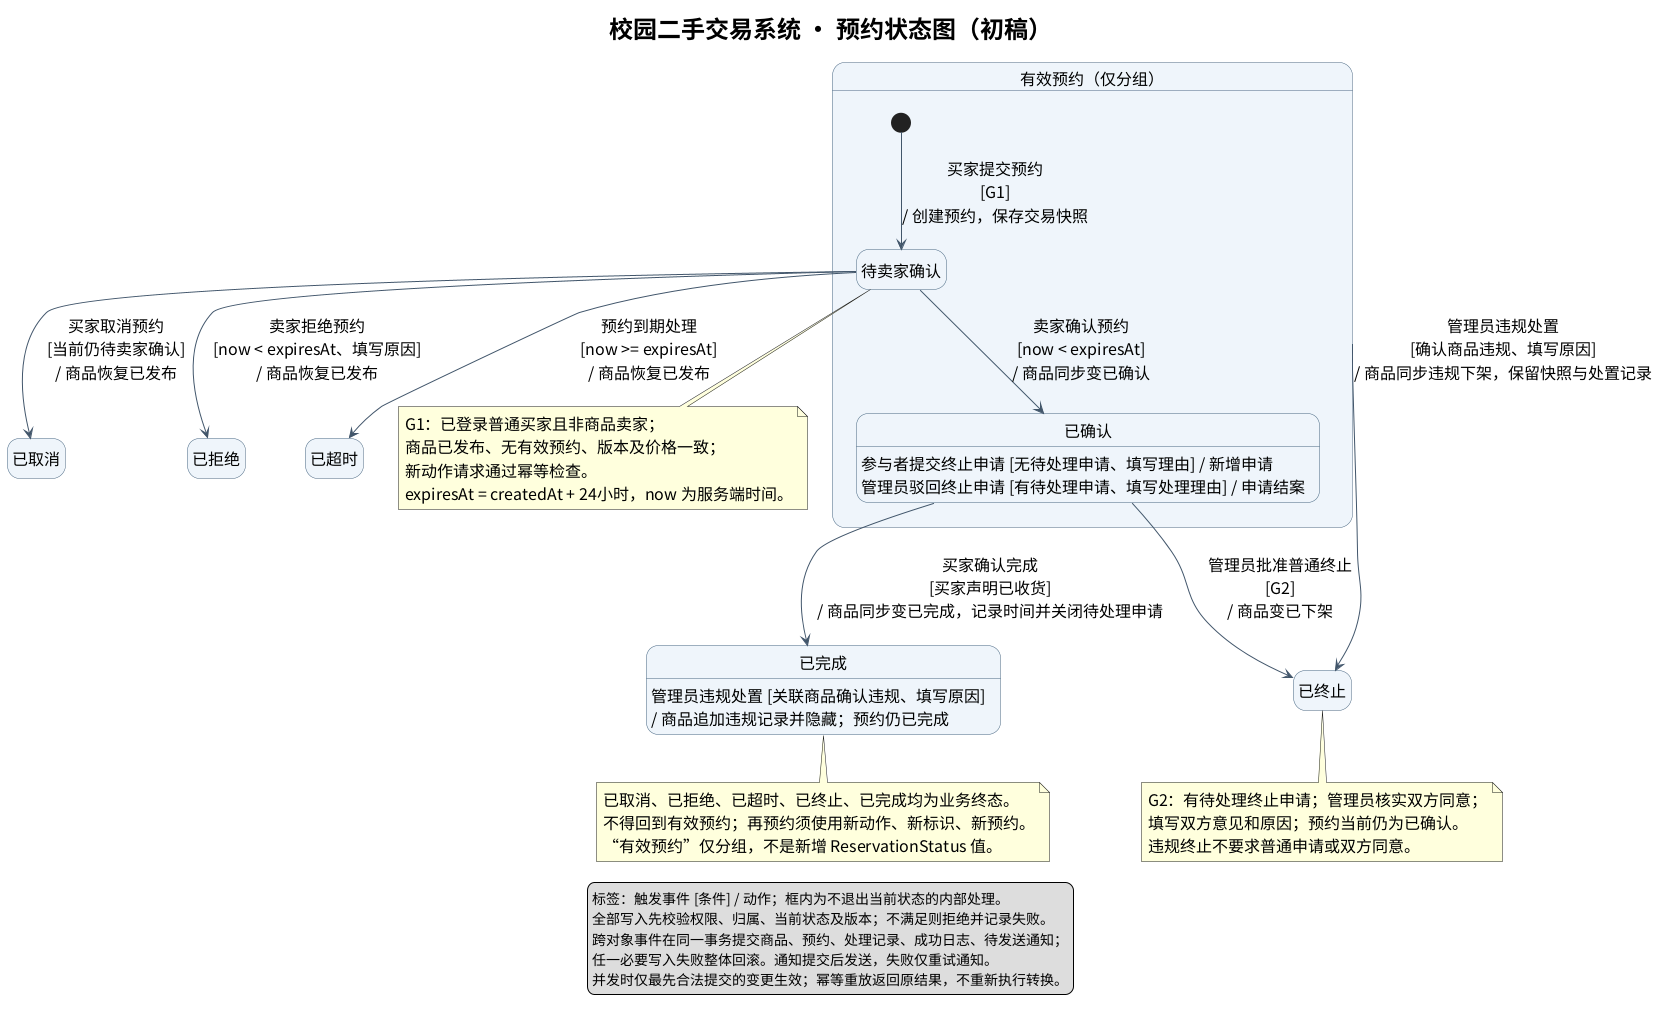

The diagram above was rendered by PlantUML. Its source (embedded in the PNG):
@startuml
skinparam defaultFontName Noto Sans CJK SC
skinparam defaultFontSize 16
skinparam titleFontSize 24
skinparam shadowing false
skinparam stateBackgroundColor #EEF5FA
skinparam stateBorderColor #486581
skinparam ArrowColor #42566B
skinparam nodesep 35
skinparam ranksep 45
hide empty description
top to bottom direction
title 校园二手交易系统 · 预约状态图（初稿）
state "有效预约（仅分组）" as Active {
 state "待卖家确认" as Waiting
 state "已确认" as Confirmed
 [*] --> Waiting : 买家提交预约\n[G1]\n/ 创建预约，保存交易快照
 Waiting --> Confirmed : 卖家确认预约\n[now < expiresAt]\n/ 商品同步变已确认
 Confirmed : 参与者提交终止申请 [无待处理申请、填写理由] / 新增申请
 Confirmed : 管理员驳回终止申请 [有待处理申请、填写处理理由] / 申请结案
}
state "已取消" as Cancelled
state "已拒绝" as Rejected
state "已超时" as TimedOut
state "已终止" as Terminated
state "已完成" as Completed
Waiting --> Cancelled : 买家取消预约\n[当前仍待卖家确认]\n/ 商品恢复已发布
Waiting --> Rejected : 卖家拒绝预约\n[now < expiresAt、填写原因]\n/ 商品恢复已发布
Waiting --> TimedOut : 预约到期处理\n[now >= expiresAt]\n/ 商品恢复已发布
Confirmed --> Completed : 买家确认完成\n[买家声明已收货]\n/ 商品同步变已完成，记录时间并关闭待处理申请
Confirmed --> Terminated : 管理员批准普通终止\n[G2]\n/ 商品变已下架
Active --> Terminated : 管理员违规处置\n[确认商品违规、填写原因]\n/ 商品同步违规下架，保留快照与处置记录
Completed : 管理员违规处置 [关联商品确认违规、填写原因]\n/ 商品追加违规记录并隐藏；预约仍已完成
note bottom of Waiting
 G1：已登录普通买家且非商品卖家；
 商品已发布、无有效预约、版本及价格一致；
 新动作请求通过幂等检查。
 expiresAt = createdAt + 24小时，now 为服务端时间。
end note
note bottom of Terminated
 G2：有待处理终止申请；管理员核实双方同意；
 填写双方意见和原因；预约当前仍为已确认。
 违规终止不要求普通申请或双方同意。
end note
note bottom of Completed
 已取消、已拒绝、已超时、已终止、已完成均为业务终态。
 不得回到有效预约；再预约须使用新动作、新标识、新预约。
 “有效预约”仅分组，不是新增 ReservationStatus 值。
end note
legend bottom
  标签：触发事件 [条件] / 动作；框内为不退出当前状态的内部处理。
  全部写入先校验权限、归属、当前状态及版本；不满足则拒绝并记录失败。
  跨对象事件在同一事务提交商品、预约、处理记录、成功日志、待发送通知；
  任一必要写入失败整体回滚。通知提交后发送，失败仅重试通知。
  并发时仅最先合法提交的变更生效；幂等重放返回原结果，不重新执行转换。
endlegend
@enduml